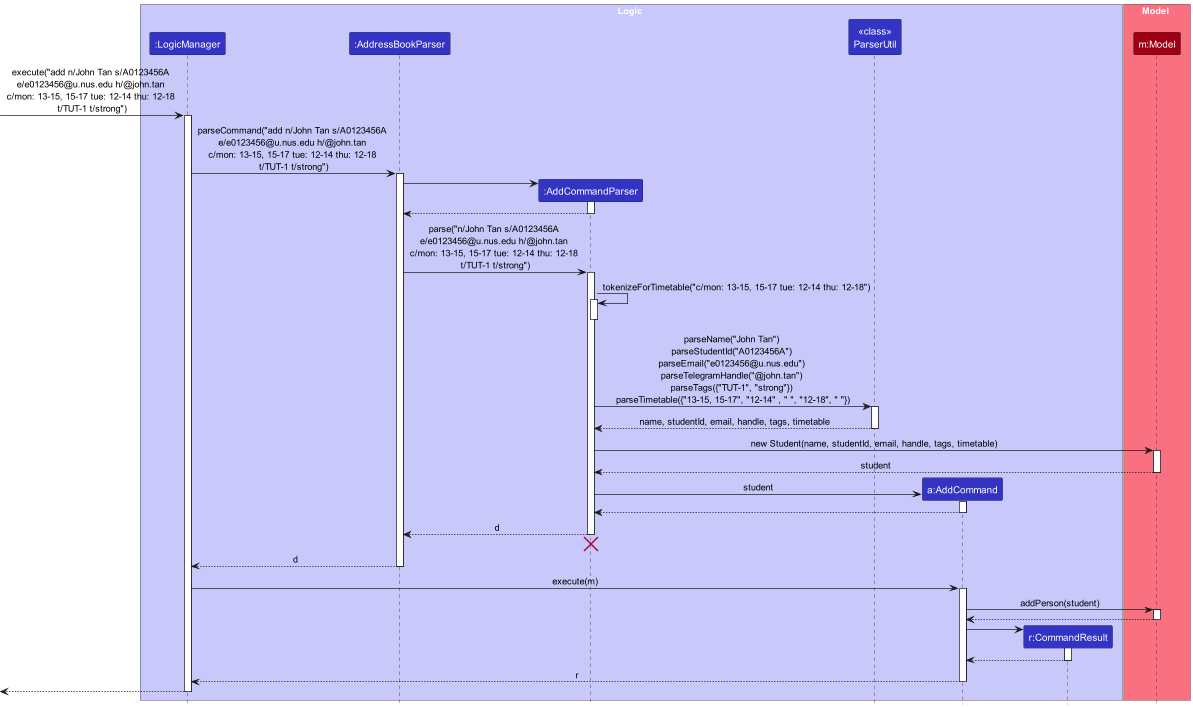

The diagram above was rendered by PlantUML. Its source (embedded in the PNG):
@startuml
!include style.puml
skinparam ArrowFontStyle plain

box Logic LOGIC_COLOR_T1
participant ":LogicManager" as LogicManager LOGIC_COLOR
participant ":AddressBookParser" as AddressBookParser LOGIC_COLOR
participant ":AddCommandParser" as AddCommandParser LOGIC_COLOR
participant "<<class>>\nParserUtil" as ParserUtil LOGIC_COLOR
participant "a:AddCommand" as AddCommand LOGIC_COLOR
participant "r:CommandResult" as CommandResult LOGIC_COLOR
end box

box Model MODEL_COLOR_T1
participant "m:Model" as Model MODEL_COLOR
end box

[-> LogicManager : execute("add n/John Tan s/A0123456A \ne/e0123456@u.nus.edu h/@john.tan \nc/mon: 13-15, 15-17 tue: 12-14 thu: 12-18 \nt/TUT-1 t/strong")
activate LogicManager

LogicManager -> AddressBookParser : parseCommand("add n/John Tan s/A0123456A \ne/e0123456@u.nus.edu h/@john.tan \nc/mon: 13-15, 15-17 tue: 12-14 thu: 12-18 \nt/TUT-1 t/strong")
activate AddressBookParser

create AddCommandParser
AddressBookParser -> AddCommandParser
activate AddCommandParser

AddCommandParser --> AddressBookParser
deactivate AddCommandParser

AddressBookParser -> AddCommandParser : parse("n/John Tan s/A0123456A \ne/e0123456@u.nus.edu h/@john.tan \nc/mon: 13-15, 15-17 tue: 12-14 thu: 12-18 \nt/TUT-1 t/strong")
activate AddCommandParser

AddCommandParser -> AddCommandParser : tokenizeForTimetable("c/mon: 13-15, 15-17 tue: 12-14 thu: 12-18")
activate AddCommandParser

deactivate AddCommandParser

AddCommandParser -> ParserUtil : parseName("John Tan") \nparseStudentId("A0123456A") \nparseEmail("e0123456@u.nus.edu") \nparseTelegramHandle("@john.tan") \nparseTags({"TUT-1", "strong"}) \nparseTimetable({"13-15, 15-17", "12-14" , " ", "12-18", " "})
activate ParserUtil

ParserUtil --> AddCommandParser : name, studentId, email, handle, tags, timetable
deactivate ParserUtil

AddCommandParser -> Model : new Student(name, studentId, email, handle, tags, timetable)
activate Model

Model --> AddCommandParser : student
deactivate Model

create AddCommand
AddCommandParser -> AddCommand : student
activate AddCommand

AddCommand --> AddCommandParser :
deactivate AddCommand

AddCommandParser --> AddressBookParser : d
deactivate AddCommandParser
'Hidden arrow to position the destroy marker below the end of the activation bar.
AddCommandParser -[hidden]-> AddressBookParser
destroy AddCommandParser

AddressBookParser --> LogicManager : d
deactivate AddressBookParser

LogicManager -> AddCommand : execute(m)
activate AddCommand

AddCommand -> Model : addPerson(student)
activate Model

Model --> AddCommand
deactivate Model

create CommandResult
AddCommand -> CommandResult
activate CommandResult

CommandResult --> AddCommand
deactivate CommandResult

AddCommand --> LogicManager : r
deactivate AddCommand

[<--LogicManager
deactivate LogicManager
@enduml